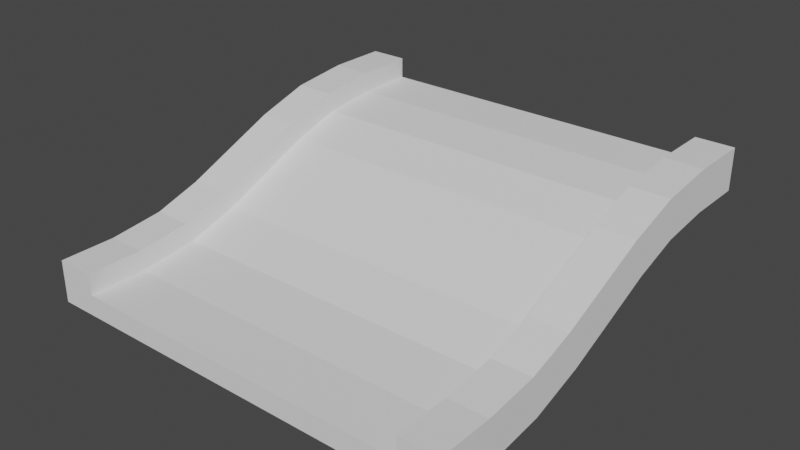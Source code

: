 # Source: 2.blend  (saved by Blender 3.6.11; exported with 4.5.12 LTS)
import bpy
from mathutils import Matrix  # noqa: F401  (used for matrix-valued properties, if any)

bpy.ops.wm.read_factory_settings(use_empty=True)
scene = bpy.context.scene
scene.name = 'Scene'

# ---- world
world_world = bpy.data.worlds.new('World'); scene.world = world_world
world_world.use_nodes = True; world_world.node_tree.nodes.clear()
_N = world_world.node_tree.nodes; _L = world_world.node_tree.links
n0 = _N.new('ShaderNodeOutputWorld'); n0.name = 'World Output'; n0.location = (300, 300)
n1 = _N.new('ShaderNodeBackground'); n1.name = 'Background'; n1.location = (10, 300)
n1.inputs[0].default_value = (0.05088, 0.05088, 0.05088, 1.0)
_L.new(n1.outputs[0], n0.inputs[0])
n0.is_active_output = True
world_world.color = (0.05088, 0.05088, 0.05088)
world_world.use_sun_shadow = False
world_world.sun_shadow_jitter_overblur = 0.0

# ---- meshes
me_plane_081 = bpy.data.meshes.new('Plane.081')
me_plane_081.from_pydata([(-2.045, -1.816, 0.0), (-2.045, -2.5, 0.0), (-2.045, 2.5, 1.0), (-2.045, 1.816, 1.0), (2.045, -1.816, 0.0), (2.045, -2.5, 0.0), (2.045, 2.5, 1.0), (2.045, 1.816, 1.0), (2.045, -1.103, 0.0794), (2.045, -0.4739, 0.2748), (2.045, 0.09866, 0.5203), (2.045, 0.6472, 0.7562), (2.045, 1.206, 0.9313), (-2.045, 1.206, 0.9313), (-2.045, 0.6472, 0.7562), (-2.045, 0.09866, 0.5203), (-2.045, -0.4739, 0.2748), (-2.045, -1.103, 0.0794), (-2.045, -1.822, 0.09985), (-2.045, -2.5, 0.1), (-2.045, 2.5, 1.1), (-2.045, 1.811, 1.1), (2.045, -1.822, 0.09985), (2.045, -2.5, 0.1), (2.045, 2.5, 1.1), (2.045, 1.811, 1.1), (2.045, -1.124, 0.1773), (2.045, -0.5085, 0.3686), (2.045, 0.05919, 0.6122), (2.045, 0.6124, 0.85), (2.045, 1.185, 1.029), (-2.045, 1.185, 1.029), (-2.045, 0.6124, 0.85), (-2.045, 0.05919, 0.6122), (-2.045, -0.5085, 0.3686), (-2.045, -1.124, 0.1773)], [], [(2, 6, 7, 3), (0, 4, 5, 1), (7, 12, 13, 3), (12, 11, 14, 13), (11, 10, 15, 14), (10, 9, 16, 15), (9, 8, 17, 16), (8, 4, 0, 17), (20, 21, 25, 24), (18, 19, 23, 22), (25, 21, 31, 30), (30, 31, 32, 29), (29, 32, 33, 28), (28, 33, 34, 27), (27, 34, 35, 26), (26, 35, 18, 22), (2, 3, 21, 20), (5, 4, 22, 23), (0, 1, 19, 18), (7, 6, 24, 25), (17, 0, 18, 35), (12, 7, 25, 30), (4, 8, 26, 22), (8, 9, 27, 26), (9, 10, 28, 27), (10, 11, 29, 28), (11, 12, 30, 29), (3, 13, 31, 21), (13, 14, 32, 31), (14, 15, 33, 32), (15, 16, 34, 33), (16, 17, 35, 34)])
_k = set([(0, 1), (0, 17), (1, 5), (2, 3), (2, 6), (3, 13), (4, 5), (4, 8), (6, 7), (7, 12), (8, 9), (9, 10), (10, 11), (11, 12), (13, 14), (14, 15), (15, 16), (16, 17), (18, 19), (18, 35), (19, 23), (20, 21), (20, 24), (21, 31), (22, 23), (22, 26), (24, 25), (25, 30), (26, 27), (27, 28), (28, 29), (29, 30), (31, 32), (32, 33), (33, 34), (34, 35)])
me_plane_081.attributes.new('sharp_edge', 'BOOLEAN', 'EDGE').data.foreach_set('value', [ (min(e.vertices), max(e.vertices)) in _k for e in me_plane_081.edges])
_k = {(1, 5): 1.0, (2, 3): 1.0, (4, 5): 1.0, (0, 1): 1.0, (2, 6): 1.0, (6, 7): 1.0, (0, 17): 1.0, (7, 12): 1.0, (4, 8): 1.0, (8, 9): 1.0, (9, 10): 1.0, (10, 11): 1.0, (11, 12): 1.0, (3, 13): 1.0, (13, 14): 1.0, (14, 15): 1.0, (15, 16): 1.0, (16, 17): 1.0, (19, 23): 1.0, (20, 21): 1.0, (22, 23): 1.0, (18, 19): 1.0, (20, 24): 1.0, (24, 25): 1.0, (18, 35): 1.0, (25, 30): 1.0, (22, 26): 1.0, (26, 27): 1.0, (27, 28): 1.0, (28, 29): 1.0, (29, 30): 1.0, (21, 31): 1.0, (31, 32): 1.0, (32, 33): 1.0, (33, 34): 1.0, (34, 35): 1.0}
me_plane_081.attributes.new('crease_edge', 'FLOAT', 'EDGE').data.foreach_set('value', [_k.get((min(e.vertices), max(e.vertices)), 0.0) for e in me_plane_081.edges])
_uv = me_plane_081.uv_layers.new(name='UVMap')
_uv.uv.foreach_set('vector', [0.0, 0.0, 0.0, 0.0, 0.0, 0.0, 0.0, 0.0, 0.0, 0.0, 0.0, 0.0, 0.0, 0.0, 0.0, 0.0, 0.0, 0.0, 0.0, 0.0, 0.0, 0.0, 0.0, 0.0, 0.0, 0.0, 0.0, 0.0, 0.0, 0.0, 0.0, 0.0, 0.0, 0.0, 0.0, 0.0, 0.0, 0.0, 0.0, 0.0, 0.0, 0.0, 0.0, 0.0, 0.0, 0.0, 0.0, 0.0, 0.0, 0.0, 0.0, 0.0, 0.0, 0.0, 0.0, 0.0, 0.0, 0.0, 0.0, 0.0, 0.0, 0.0, 0.0, 0.0, 0.0, 0.0, 0.0, 0.0, 0.0, 0.0, 0.0, 0.0, 0.0, 0.0, 0.0, 0.0, 0.0, 0.0, 0.0, 0.0, 0.0, 0.0, 0.0, 0.0, 0.0, 0.0, 0.0, 0.0, 0.0, 0.0, 0.0, 0.0, 0.0, 0.0, 0.0, 0.0, 0.0, 0.0, 0.0, 0.0, 0.0, 0.0, 0.0, 0.0, 0.0, 0.0, 0.0, 0.0, 0.0, 0.0, 0.0, 0.0, 0.0, 0.0, 0.0, 0.0, 0.0, 0.0, 0.0, 0.0, 0.0, 0.0, 0.0, 0.0, 0.0, 0.0, 0.0, 0.0, 0.0, 0.0, 0.0, 0.0, 0.0, 0.0, 0.0, 0.0, 0.0, 0.0, 0.0, 0.0, 0.0, 0.0, 0.0, 0.0, 0.0, 0.0, 0.0, 0.0, 0.0, 0.0, 0.0, 0.0, 0.0, 0.0, 0.0, 0.0, 0.0, 0.0, 0.0, 0.0, 0.0, 0.0, 0.0, 0.0, 0.0, 0.0, 0.0, 0.0, 0.0, 0.0, 0.0, 0.0, 0.0, 0.0, 0.0, 0.0, 0.0, 0.0, 0.0, 0.0, 0.0, 0.0, 0.0, 0.0, 0.0, 0.0, 0.0, 0.0, 0.0, 0.0, 0.0, 0.0, 0.0, 0.0, 0.0, 0.0, 0.0, 0.0, 0.0, 0.0, 0.0, 0.0, 0.0, 0.0, 0.0, 0.0, 0.0, 0.0, 0.0, 0.0, 0.0, 0.0, 0.0, 0.0, 0.0, 0.0, 0.0, 0.0, 0.0, 0.0, 0.0, 0.0, 0.0, 0.0, 0.0, 0.0, 0.0, 0.0, 0.0, 0.0, 0.0, 0.0, 0.0, 0.0, 0.0, 0.0, 0.0, 0.0, 0.0, 0.0, 0.0, 0.0, 0.0, 0.0, 0.0, 0.0, 0.0, 0.0, 0.0, 0.0, 0.0, 0.0, 0.0, 0.0, 0.0, 0.0])
me_plane_081.update()
me_plane_081.normals_split_custom_set([tuple(v) for v in zip(*[iter([0.0, 0.0, -1.0, 0.0, 0.0, -1.0, 0.0, 0.0, -1.0, 0.0, 0.0, -1.0, 0.0, 0.0, -1.0, 0.0, 0.0, -1.0, 0.0, 0.0, -1.0, 0.0, 0.0, -1.0, 0.0, 0.112, -0.9937, 0.0, 0.112, -0.9937, 0.0, 0.112, -0.9937, 0.0, 0.112, -0.9937, 2.488e-08, 0.2988, -0.9543, 2.488e-08, 0.2988, -0.9543, 2.488e-08, 0.2988, -0.9543, 2.488e-08, 0.2988, -0.9543, 3.66e-08, 0.3951, -0.9186, 3.66e-08, 0.3951, -0.9186, 3.66e-08, 0.3951, -0.9186, 3.66e-08, 0.3951, -0.9186, -1.169e-08, 0.3941, -0.9191, -1.169e-08, 0.3941, -0.9191, -1.169e-08, 0.3941, -0.9191, -1.169e-08, 0.3941, -0.9191, -3.316e-08, 0.2964, -0.9551, -3.316e-08, 0.2964, -0.9551, -3.316e-08, 0.2964, -0.9551, -3.316e-08, 0.2964, -0.9551, -3.174e-09, 0.1107, -0.9939, -3.174e-09, 0.1107, -0.9939, -3.174e-09, 0.1107, -0.9939, -3.174e-09, 0.1107, -0.9939, 0.0, -0.0002283, 1.0, 0.0, -0.0002283, 1.0, 0.0, -0.0002283, 1.0, 0.0, -0.0002283, 1.0, 0.0, 0.0002267, 1.0, 0.0, 0.0002267, 1.0, 0.0, 0.0002267, 1.0, 0.0, 0.0002267, 1.0, 0.0, -0.1124, 0.9937, 0.0, -0.1124, 0.9937, 0.0, -0.1124, 0.9937, 0.0, -0.1124, 0.9937, -3.64e-09, -0.2983, 0.9545, -3.64e-09, -0.2983, 0.9545, -3.64e-09, -0.2983, 0.9545, -3.64e-09, -0.2983, 0.9545, -5.209e-08, -0.3949, 0.9187, -5.209e-08, -0.3949, 0.9187, -5.209e-08, -0.3949, 0.9187, -5.209e-08, -0.3949, 0.9187, 6.053e-10, -0.3943, 0.919, 6.053e-10, -0.3943, 0.919, 6.053e-10, -0.3943, 0.919, 6.053e-10, -0.3943, 0.919, 3.247e-08, -0.2968, 0.9549, 3.247e-08, -0.2968, 0.9549, 3.247e-08, -0.2968, 0.9549, 3.247e-08, -0.2968, 0.9549, 3.637e-09, -0.1103, 0.9939, 3.637e-09, -0.1103, 0.9939, 3.637e-09, -0.1103, 0.9939, 3.637e-09, -0.1103, 0.9939, -1.0, 0.0, 0.0, -1.0, 0.0, 0.0, -1.0, 0.0, 0.0, -1.0, 0.0, 0.0, 1.0, -9.838e-09, 0.0, 1.0, -9.838e-09, 0.0, 1.0, -9.838e-09, 0.0, 1.0, -9.838e-09, 0.0, -1.0, -9.838e-09, 0.0, -1.0, -9.838e-09, 0.0, -1.0, -9.838e-09, 0.0, -1.0, -9.838e-09, 0.0, 1.0, 0.0, 0.0, 1.0, 0.0, 0.0, 1.0, 0.0, 0.0, 1.0, 0.0, 0.0, -1.0, 4.212e-07, 4.378e-08, -1.0, 4.212e-07, 4.378e-08, -1.0, 4.212e-07, 4.378e-08, -1.0, 4.212e-07, 4.378e-08, 1.0, 2.404e-07, 0.0, 1.0, 2.404e-07, 0.0, 1.0, 2.404e-07, 0.0, 1.0, 2.404e-07, 0.0, 1.0, 0.0, 0.0, 1.0, 0.0, 0.0, 1.0, 0.0, 0.0, 1.0, 0.0, 0.0, 1.0, 0.0, -2.019e-07, 1.0, 0.0, -2.019e-07, 1.0, 0.0, -2.019e-07, 1.0, 0.0, -2.019e-07, 1.0, 9.615e-07, 2.847e-07, 1.0, 9.615e-07, 2.847e-07, 1.0, 9.615e-07, 2.847e-07, 1.0, 9.615e-07, 2.847e-07, 1.0, -1.492e-06, -2.953e-07, 1.0, -1.492e-06, -2.953e-07, 1.0, -1.492e-06, -2.953e-07, 1.0, -1.492e-06, -2.953e-07, 1.0, 5.041e-07, 2.233e-07, 1.0, 5.041e-07, 2.233e-07, 1.0, 5.041e-07, 2.233e-07, 1.0, 5.041e-07, 2.233e-07, -1.0, 7.213e-07, 5.047e-08, -1.0, 7.213e-07, 5.047e-08, -1.0, 7.213e-07, 5.047e-08, -1.0, 7.213e-07, 5.047e-08, -1.0, 1.008e-06, 2.233e-07, -1.0, 1.008e-06, 2.233e-07, -1.0, 1.008e-06, 2.233e-07, -1.0, 1.008e-06, 2.233e-07, -1.0, -1.989e-06, -4.429e-07, -1.0, -1.989e-06, -4.429e-07, -1.0, -1.989e-06, -4.429e-07, -1.0, -1.989e-06, -4.429e-07, -1.0, 4.807e-07, 1.424e-07, -1.0, 4.807e-07, 1.424e-07, -1.0, 4.807e-07, 1.424e-07, -1.0, 4.807e-07, 1.424e-07, -1.0, -9.172e-07, -2.019e-07, -1.0, -9.172e-07, -2.019e-07, -1.0, -9.172e-07, -2.019e-07, -1.0, -9.172e-07, -2.019e-07])] * 3)])
me_plane_083 = bpy.data.meshes.new('Plane.083')
me_plane_083.from_pydata([(-2.5, -0.4739, 0.2748), (-2.5, 0.6472, 0.7562), (-2.5, -1.816, 0.0), (-2.5, -2.5, 0.0), (-2.5, -1.103, 0.0794), (-2.5, 0.09866, 0.5203), (-2.5, 1.206, 0.9313), (-2.5, 2.5, 1.0), (-2.5, 1.816, 1.0), (-2.045, -0.4739, 0.2748), (-2.045, 0.6472, 0.7562), (-2.045, -1.816, 0.0), (-2.045, -2.5, 0.0), (-2.045, -1.103, 0.0794), (-2.045, 0.09866, 0.5203), (-2.045, 1.206, 0.9313), (-2.045, 2.5, 1.0), (-2.045, 1.816, 1.0), (-2.5, -0.6468, 0.7439), (-2.5, 0.4734, 1.225), (-2.5, -1.844, 0.4992), (-2.5, -2.5, 0.5), (-2.5, -1.206, 0.5688), (-2.5, -0.09866, 0.9797), (-2.5, 1.103, 1.42), (-2.5, 2.5, 1.5), (-2.5, 1.788, 1.499), (-2.045, -0.6468, 0.7439), (-2.045, 0.4734, 1.225), (-2.045, -1.844, 0.4992), (-2.045, -2.5, 0.5), (-2.045, -1.206, 0.5688), (-2.045, -0.09866, 0.9797), (-2.045, 1.103, 1.42), (-2.045, 2.5, 1.5), (-2.045, 1.788, 1.499)], [], [(15, 6, 8, 17), (17, 8, 7, 16), (9, 0, 5, 14), (14, 5, 1, 10), (10, 1, 6, 15), (12, 3, 2, 11), (11, 2, 4, 13), (13, 4, 0, 9), (33, 35, 26, 24), (35, 34, 25, 26), (27, 32, 23, 18), (32, 28, 19, 23), (28, 33, 24, 19), (30, 29, 20, 21), (29, 31, 22, 20), (31, 27, 18, 22), (7, 8, 26, 25), (2, 3, 21, 20), (4, 2, 20, 22), (5, 0, 18, 23), (6, 1, 19, 24), (12, 11, 29, 30), (9, 14, 32, 27), (17, 16, 34, 35), (15, 17, 35, 33), (14, 10, 28, 32), (8, 6, 24, 26), (1, 5, 23, 19), (13, 9, 27, 31), (11, 13, 31, 29), (10, 15, 33, 28), (0, 4, 22, 18)])
_uv = me_plane_083.uv_layers.new(name='UVMap')
_uv.uv.foreach_set('vector', [0.0, 0.0, 0.0, 0.0, 0.0, 0.0, 0.0, 0.0, 0.0, 0.0, 0.0, 0.0, 0.0, 0.0, 0.0, 0.0, 0.0, 0.0, 0.0, 0.0, 0.0, 0.0, 0.0, 0.0, 0.0, 0.0, 0.0, 0.0, 0.0, 0.0, 0.0, 0.0, 0.0, 0.0, 0.0, 0.0, 0.0, 0.0, 0.0, 0.0, 0.0, 0.0, 0.0, 0.0, 0.0, 0.0, 0.0, 0.0, 0.0, 0.0, 0.0, 0.0, 0.0, 0.0, 0.0, 0.0, 0.0, 0.0, 0.0, 0.0, 0.0, 0.0, 0.0, 0.0, 0.0, 0.0, 0.0, 0.0, 0.0, 0.0, 0.0, 0.0, 0.0, 0.0, 0.0, 0.0, 0.0, 0.0, 0.0, 0.0, 0.0, 0.0, 0.0, 0.0, 0.0, 0.0, 0.0, 0.0, 0.0, 0.0, 0.0, 0.0, 0.0, 0.0, 0.0, 0.0, 0.0, 0.0, 0.0, 0.0, 0.0, 0.0, 0.0, 0.0, 0.0, 0.0, 0.0, 0.0, 0.0, 0.0, 0.0, 0.0, 0.0, 0.0, 0.0, 0.0, 0.0, 0.0, 0.0, 0.0, 0.0, 0.0, 0.0, 0.0, 0.0, 0.0, 0.0, 0.0, 0.0, 0.0, 0.0, 0.0, 0.0, 0.0, 0.0, 0.0, 0.0, 0.0, 0.0, 0.0, 0.0, 0.0, 0.0, 0.0, 0.0, 0.0, 0.0, 0.0, 0.0, 0.0, 0.0, 0.0, 0.0, 0.0, 0.0, 0.0, 0.0, 0.0, 0.0, 0.0, 0.0, 0.0, 0.0, 0.0, 0.0, 0.0, 0.0, 0.0, 0.0, 0.0, 0.0, 0.0, 0.0, 0.0, 0.0, 0.0, 0.0, 0.0, 0.0, 0.0, 0.0, 0.0, 0.0, 0.0, 0.0, 0.0, 0.0, 0.0, 0.0, 0.0, 0.0, 0.0, 0.0, 0.0, 0.0, 0.0, 0.0, 0.0, 0.0, 0.0, 0.0, 0.0, 0.0, 0.0, 0.0, 0.0, 0.0, 0.0, 0.0, 0.0, 0.0, 0.0, 0.0, 0.0, 0.0, 0.0, 0.0, 0.0, 0.0, 0.0, 0.0, 0.0, 0.0, 0.0, 0.0, 0.0, 0.0, 0.0, 0.0, 0.0, 0.0, 0.0, 0.0, 0.0, 0.0, 0.0, 0.0, 0.0, 0.0, 0.0, 0.0, 0.0, 0.0, 0.0, 0.0, 0.0, 0.0, 0.0, 0.0, 0.0, 0.0, 0.0, 0.0, 0.0, 0.0, 0.0])
me_plane_083.update()
me_plane_083.normals_split_custom_set([tuple(v) for v in zip(*[iter([0.0, 0.112, -0.9937, 0.0, 0.112, -0.9937, 0.0, 0.112, -0.9937, 0.0, 0.112, -0.9937, 0.0, 0.0, -1.0, 0.0, 0.0, -1.0, 0.0, 0.0, -1.0, 0.0, 0.0, -1.0, 0.0, 0.3941, -0.9191, 0.0, 0.3941, -0.9191, 0.0, 0.3941, -0.9191, 0.0, 0.3941, -0.9191, 0.0, 0.3951, -0.9186, 0.0, 0.3951, -0.9186, 0.0, 0.3951, -0.9186, 0.0, 0.3951, -0.9186, 0.0, 0.2988, -0.9543, 0.0, 0.2988, -0.9543, 0.0, 0.2988, -0.9543, 0.0, 0.2988, -0.9543, 0.0, 0.0, -1.0, 0.0, 0.0, -1.0, 0.0, 0.0, -1.0, 0.0, 0.0, -1.0, 0.0, 0.1107, -0.9939, 0.0, 0.1107, -0.9939, 0.0, 0.1107, -0.9939, 0.0, 0.1107, -0.9939, 0.0, 0.2964, -0.9551, 0.0, 0.2964, -0.9551, 0.0, 0.2964, -0.9551, 0.0, 0.2964, -0.9551, 0.0, -0.1141, 0.9935, 0.0, -0.1141, 0.9935, 0.0, -0.1141, 0.9935, 0.0, -0.1141, 0.9935, 0.0, -0.001105, 1.0, 0.0, -0.001105, 1.0, 0.0, -0.001105, 1.0, 0.0, -0.001105, 1.0, 0.0, -0.3952, 0.9186, 0.0, -0.3952, 0.9186, 0.0, -0.3952, 0.9186, 0.0, -0.3952, 0.9186, 0.0, -0.3942, 0.919, 0.0, -0.3942, 0.919, 0.0, -0.3942, 0.919, 0.0, -0.3942, 0.919, 1.99e-07, -0.2965, 0.955, 1.99e-07, -0.2965, 0.955, 1.99e-07, -0.2965, 0.955, 1.99e-07, -0.2965, 0.955, 9.994e-08, 0.001172, 1.0, 9.994e-08, 0.001172, 1.0, 9.994e-08, 0.001172, 1.0, 9.994e-08, 0.001172, 1.0, 2.042e-07, -0.1084, 0.9941, 2.042e-07, -0.1084, 0.9941, 2.042e-07, -0.1084, 0.9941, 2.042e-07, -0.1084, 0.9941, 0.0, -0.299, 0.9543, 0.0, -0.299, 0.9543, 0.0, -0.299, 0.9543, 0.0, -0.299, 0.9543, -1.0, 1.71e-07, 0.0, -1.0, 1.71e-07, 0.0, -1.0, 1.71e-07, 0.0, -1.0, 1.71e-07, 0.0, -1.0, -4.452e-08, 0.0, -1.0, -4.452e-08, 0.0, -1.0, -4.452e-08, 0.0, -1.0, -4.452e-08, 0.0, -1.0, 2.199e-07, 4.572e-08, -1.0, 2.199e-07, 4.572e-08, -1.0, 2.199e-07, 4.572e-08, -1.0, 2.199e-07, 4.572e-08, -1.0, 1.956e-07, 1.448e-07, -1.0, 1.956e-07, 1.448e-07, -1.0, 1.956e-07, 1.448e-07, -1.0, 1.956e-07, 1.448e-07, -1.0, 6.724e-07, 2.128e-07, -1.0, 6.724e-07, 2.128e-07, -1.0, 6.724e-07, 2.128e-07, -1.0, 6.724e-07, 2.128e-07, 1.0, 5.67e-08, 0.0, 1.0, 5.67e-08, 0.0, 1.0, 5.67e-08, 0.0, 1.0, 5.67e-08, 0.0, 1.0, -4.89e-07, -1.448e-07, 1.0, -4.89e-07, -1.448e-07, 1.0, -4.89e-07, -1.448e-07, 1.0, -4.89e-07, -1.448e-07, 1.0, 4.675e-08, 0.0, 1.0, 4.675e-08, 0.0, 1.0, 4.675e-08, 0.0, 1.0, 4.675e-08, 0.0, 1.0, -4.127e-07, -4.813e-08, 1.0, -4.127e-07, -4.813e-08, 1.0, -4.127e-07, -4.813e-08, 1.0, -4.127e-07, -4.813e-08, 1.0, 1.174e-06, 4.355e-07, 1.0, 1.174e-06, 4.355e-07, 1.0, 1.174e-06, 4.355e-07, 1.0, 1.174e-06, 4.355e-07, -1.0, 1.834e-07, 4.813e-08, -1.0, 1.834e-07, 4.813e-08, -1.0, 1.834e-07, 4.813e-08, -1.0, 1.834e-07, 4.813e-08, -1.0, -7.825e-07, -4.355e-07, -1.0, -7.825e-07, -4.355e-07, -1.0, -7.825e-07, -4.355e-07, -1.0, -7.825e-07, -4.355e-07, 1.0, 9.605e-07, 2.114e-07, 1.0, 9.605e-07, 2.114e-07, 1.0, 9.605e-07, 2.114e-07, 1.0, 9.605e-07, 2.114e-07, 1.0, -4.838e-07, -4.572e-08, 1.0, -4.838e-07, -4.572e-08, 1.0, -4.838e-07, -4.572e-08, 1.0, -4.838e-07, -4.572e-08, 1.0, -6.724e-07, -2.128e-07, 1.0, -6.724e-07, -2.128e-07, 1.0, -6.724e-07, -2.128e-07, 1.0, -6.724e-07, -2.128e-07, -1.0, -7.684e-07, -2.114e-07, -1.0, -7.684e-07, -2.114e-07, -1.0, -7.684e-07, -2.114e-07, -1.0, -7.684e-07, -2.114e-07])] * 3)])
me_plane_008 = bpy.data.meshes.new('Plane.008')
me_plane_008.from_pydata([(2.5, -0.4739, 0.2748), (2.5, 0.6472, 0.7562), (2.5, -1.816, 0.0), (2.5, -2.5, 0.0), (2.5, -1.103, 0.0794), (2.5, 0.09866, 0.5203), (2.5, 1.206, 0.9313), (2.5, 2.5, 1.0), (2.5, 1.816, 1.0), (2.045, -0.4739, 0.2748), (2.045, 0.6472, 0.7562), (2.045, -1.816, 0.0), (2.045, -2.5, 0.0), (2.045, -1.103, 0.0794), (2.045, 0.09866, 0.5203), (2.045, 1.206, 0.9313), (2.045, 2.5, 1.0), (2.045, 1.816, 1.0), (2.5, -0.6468, 0.7439), (2.5, 0.4734, 1.225), (2.5, -1.844, 0.4992), (2.5, -2.5, 0.5), (2.5, -1.206, 0.5688), (2.5, -0.09866, 0.9797), (2.5, 1.103, 1.42), (2.5, 2.5, 1.5), (2.5, 1.788, 1.499), (2.045, -0.6468, 0.7439), (2.045, 0.4734, 1.225), (2.045, -1.844, 0.4992), (2.045, -2.5, 0.5), (2.045, -1.206, 0.5688), (2.045, -0.09866, 0.9797), (2.045, 1.103, 1.42), (2.045, 2.5, 1.5), (2.045, 1.788, 1.499)], [], [(15, 17, 8, 6), (17, 16, 7, 8), (9, 14, 5, 0), (14, 10, 1, 5), (10, 15, 6, 1), (12, 11, 2, 3), (11, 13, 4, 2), (13, 9, 0, 4), (33, 24, 26, 35), (35, 26, 25, 34), (27, 18, 23, 32), (32, 23, 19, 28), (28, 19, 24, 33), (30, 21, 20, 29), (29, 20, 22, 31), (31, 22, 18, 27), (8, 7, 25, 26), (3, 2, 20, 21), (2, 4, 22, 20), (0, 5, 23, 18), (1, 6, 24, 19), (11, 12, 30, 29), (14, 9, 27, 32), (16, 17, 35, 34), (17, 15, 33, 35), (10, 14, 32, 28), (6, 8, 26, 24), (5, 1, 19, 23), (9, 13, 31, 27), (13, 11, 29, 31), (15, 10, 28, 33), (4, 0, 18, 22)])
_uv = me_plane_008.uv_layers.new(name='UVMap')
_uv.uv.foreach_set('vector', [0.0, 0.0, 0.0, 0.0, 0.0, 0.0, 0.0, 0.0, 0.0, 0.0, 0.0, 0.0, 0.0, 0.0, 0.0, 0.0, 0.0, 0.0, 0.0, 0.0, 0.0, 0.0, 0.0, 0.0, 0.0, 0.0, 0.0, 0.0, 0.0, 0.0, 0.0, 0.0, 0.0, 0.0, 0.0, 0.0, 0.0, 0.0, 0.0, 0.0, 0.0, 0.0, 0.0, 0.0, 0.0, 0.0, 0.0, 0.0, 0.0, 0.0, 0.0, 0.0, 0.0, 0.0, 0.0, 0.0, 0.0, 0.0, 0.0, 0.0, 0.0, 0.0, 0.0, 0.0, 0.0, 0.0, 0.0, 0.0, 0.0, 0.0, 0.0, 0.0, 0.0, 0.0, 0.0, 0.0, 0.0, 0.0, 0.0, 0.0, 0.0, 0.0, 0.0, 0.0, 0.0, 0.0, 0.0, 0.0, 0.0, 0.0, 0.0, 0.0, 0.0, 0.0, 0.0, 0.0, 0.0, 0.0, 0.0, 0.0, 0.0, 0.0, 0.0, 0.0, 0.0, 0.0, 0.0, 0.0, 0.0, 0.0, 0.0, 0.0, 0.0, 0.0, 0.0, 0.0, 0.0, 0.0, 0.0, 0.0, 0.0, 0.0, 0.0, 0.0, 0.0, 0.0, 0.0, 0.0, 0.0, 0.0, 0.0, 0.0, 0.0, 0.0, 0.0, 0.0, 0.0, 0.0, 0.0, 0.0, 0.0, 0.0, 0.0, 0.0, 0.0, 0.0, 0.0, 0.0, 0.0, 0.0, 0.0, 0.0, 0.0, 0.0, 0.0, 0.0, 0.0, 0.0, 0.0, 0.0, 0.0, 0.0, 0.0, 0.0, 0.0, 0.0, 0.0, 0.0, 0.0, 0.0, 0.0, 0.0, 0.0, 0.0, 0.0, 0.0, 0.0, 0.0, 0.0, 0.0, 0.0, 0.0, 0.0, 0.0, 0.0, 0.0, 0.0, 0.0, 0.0, 0.0, 0.0, 0.0, 0.0, 0.0, 0.0, 0.0, 0.0, 0.0, 0.0, 0.0, 0.0, 0.0, 0.0, 0.0, 0.0, 0.0, 0.0, 0.0, 0.0, 0.0, 0.0, 0.0, 0.0, 0.0, 0.0, 0.0, 0.0, 0.0, 0.0, 0.0, 0.0, 0.0, 0.0, 0.0, 0.0, 0.0, 0.0, 0.0, 0.0, 0.0, 0.0, 0.0, 0.0, 0.0, 0.0, 0.0, 0.0, 0.0, 0.0, 0.0, 0.0, 0.0, 0.0, 0.0, 0.0, 0.0, 0.0, 0.0, 0.0, 0.0, 0.0, 0.0, 0.0, 0.0, 0.0, 0.0])
me_plane_008.update()
me_plane_008.normals_split_custom_set([tuple(v) for v in zip(*[iter([0.0, 0.112, -0.9937, 0.0, 0.112, -0.9937, 0.0, 0.112, -0.9937, 0.0, 0.112, -0.9937, 0.0, 0.0, -1.0, 0.0, 0.0, -1.0, 0.0, 0.0, -1.0, 0.0, 0.0, -1.0, 0.0, 0.3941, -0.9191, 0.0, 0.3941, -0.9191, 0.0, 0.3941, -0.9191, 0.0, 0.3941, -0.9191, 0.0, 0.3951, -0.9186, 0.0, 0.3951, -0.9186, 0.0, 0.3951, -0.9186, 0.0, 0.3951, -0.9186, 0.0, 0.2988, -0.9543, 0.0, 0.2988, -0.9543, 0.0, 0.2988, -0.9543, 0.0, 0.2988, -0.9543, 0.0, 0.0, -1.0, 0.0, 0.0, -1.0, 0.0, 0.0, -1.0, 0.0, 0.0, -1.0, 0.0, 0.1107, -0.9939, 0.0, 0.1107, -0.9939, 0.0, 0.1107, -0.9939, 0.0, 0.1107, -0.9939, 0.0, 0.2964, -0.9551, 0.0, 0.2964, -0.9551, 0.0, 0.2964, -0.9551, 0.0, 0.2964, -0.9551, 0.0, -0.1141, 0.9935, 0.0, -0.1141, 0.9935, 0.0, -0.1141, 0.9935, 0.0, -0.1141, 0.9935, 0.0, -0.001105, 1.0, 0.0, -0.001105, 1.0, 0.0, -0.001105, 1.0, 0.0, -0.001105, 1.0, -1.099e-07, -0.3952, 0.9186, -1.099e-07, -0.3952, 0.9186, -1.099e-07, -0.3952, 0.9186, -1.099e-07, -0.3952, 0.9186, 0.0, -0.3942, 0.919, 0.0, -0.3942, 0.919, 0.0, -0.3942, 0.919, 0.0, -0.3942, 0.919, 0.0, -0.2965, 0.955, 0.0, -0.2965, 0.955, 0.0, -0.2965, 0.955, 0.0, -0.2965, 0.955, 0.0, 0.001172, 1.0, 0.0, 0.001172, 1.0, 0.0, 0.001172, 1.0, 0.0, 0.001172, 1.0, 0.0, -0.1084, 0.9941, 0.0, -0.1084, 0.9941, 0.0, -0.1084, 0.9941, 0.0, -0.1084, 0.9941, -1.12e-07, -0.299, 0.9543, -1.12e-07, -0.299, 0.9543, -1.12e-07, -0.299, 0.9543, -1.12e-07, -0.299, 0.9543, 1.0, 1.71e-07, 0.0, 1.0, 1.71e-07, 0.0, 1.0, 1.71e-07, 0.0, 1.0, 1.71e-07, 0.0, 1.0, 8.905e-08, 0.0, 1.0, 8.905e-08, 0.0, 1.0, 8.905e-08, 0.0, 1.0, 8.905e-08, 0.0, 1.0, 8.796e-08, 0.0, 1.0, 8.796e-08, 0.0, 1.0, 8.796e-08, 0.0, 1.0, 8.796e-08, 0.0, 1.0, 9.781e-07, 2.897e-07, 1.0, 9.781e-07, 2.897e-07, 1.0, 9.781e-07, 2.897e-07, 1.0, 9.781e-07, 2.897e-07, 1.0, 7.684e-07, 2.128e-07, 1.0, 7.684e-07, 2.128e-07, 1.0, 7.684e-07, 2.128e-07, 1.0, 7.684e-07, 2.128e-07, -1.0, 5.67e-08, 0.0, -1.0, 5.67e-08, 0.0, -1.0, 5.67e-08, 0.0, -1.0, 5.67e-08, 0.0, -1.0, -6.847e-07, -2.897e-07, -1.0, -6.847e-07, -2.897e-07, -1.0, -6.847e-07, -2.897e-07, -1.0, -6.847e-07, -2.897e-07, -1.0, 4.675e-08, 0.0, -1.0, 4.675e-08, 0.0, -1.0, 4.675e-08, 0.0, -1.0, 4.675e-08, 0.0, -1.0, -4.585e-08, 0.0, -1.0, -4.585e-08, 0.0, -1.0, -4.585e-08, 0.0, -1.0, -4.585e-08, 0.0, -1.0, 1.174e-06, 2.903e-07, -1.0, 1.174e-06, 2.903e-07, -1.0, 1.174e-06, 2.903e-07, -1.0, 1.174e-06, 2.903e-07, 1.0, -1.834e-07, 0.0, 1.0, -1.834e-07, 0.0, 1.0, -1.834e-07, 0.0, 1.0, -1.834e-07, 0.0, 1.0, -7.825e-07, -2.903e-07, 1.0, -7.825e-07, -2.903e-07, 1.0, -7.825e-07, -2.903e-07, 1.0, -7.825e-07, -2.903e-07, -1.0, 6.724e-07, 2.114e-07, -1.0, 6.724e-07, 2.114e-07, -1.0, 6.724e-07, 2.114e-07, -1.0, 6.724e-07, 2.114e-07, -1.0, -1.319e-07, 0.0, -1.0, -1.319e-07, 0.0, -1.0, -1.319e-07, 0.0, -1.0, -1.319e-07, 0.0, -1.0, -1.153e-06, -2.128e-07, -1.0, -1.153e-06, -2.128e-07, -1.0, -1.153e-06, -2.128e-07, -1.0, -1.153e-06, -2.128e-07, 1.0, -8.645e-07, -2.114e-07, 1.0, -8.645e-07, -2.114e-07, 1.0, -8.645e-07, -2.114e-07, 1.0, -8.645e-07, -2.114e-07])] * 3)])
me_plane_001 = bpy.data.meshes.new('Plane.001')
me_plane_001.from_pydata([(-2.045, -1.816, 0.1), (-2.045, -2.5, 0.1), (-2.045, 2.5, 1.1), (-2.045, 1.816, 1.1), (2.045, -1.816, 0.1), (2.045, -2.5, 0.1), (2.045, 2.5, 1.1), (2.045, 1.816, 1.1), (2.045, -1.103, 0.1794), (2.045, -0.4739, 0.3748), (2.045, 0.09866, 0.6203), (2.045, 0.6472, 0.8562), (2.045, 1.206, 1.031), (-2.045, 1.206, 1.031), (-2.045, 0.6472, 0.8562), (-2.045, 0.09866, 0.6203), (-2.045, -0.4739, 0.3748), (-2.045, -1.103, 0.1794), (-2.045, -1.825, 0.2498), (-2.045, -2.5, 0.25), (-2.045, 2.5, 1.25), (-2.045, 1.808, 1.25), (2.045, -1.825, 0.2498), (2.045, -2.5, 0.25), (2.045, 2.5, 1.25), (2.045, 1.808, 1.25), (2.045, -1.134, 0.3262), (2.045, -0.5257, 0.5155), (2.045, 0.03946, 0.7581), (2.045, 0.595, 0.9969), (2.045, 1.175, 1.178), (-2.045, 1.175, 1.178), (-2.045, 0.595, 0.9969), (-2.045, 0.03946, 0.7581), (-2.045, -0.5257, 0.5155), (-2.045, -1.134, 0.3262)], [], [(2, 6, 7, 3), (0, 4, 5, 1), (7, 12, 13, 3), (12, 11, 14, 13), (11, 10, 15, 14), (10, 9, 16, 15), (9, 8, 17, 16), (8, 4, 0, 17), (20, 21, 25, 24), (18, 19, 23, 22), (25, 21, 31, 30), (30, 31, 32, 29), (29, 32, 33, 28), (28, 33, 34, 27), (27, 34, 35, 26), (26, 35, 18, 22), (2, 3, 21, 20), (5, 4, 22, 23), (0, 1, 19, 18), (7, 6, 24, 25), (17, 0, 18, 35), (12, 7, 25, 30), (4, 8, 26, 22), (8, 9, 27, 26), (9, 10, 28, 27), (10, 11, 29, 28), (11, 12, 30, 29), (3, 13, 31, 21), (13, 14, 32, 31), (14, 15, 33, 32), (15, 16, 34, 33), (16, 17, 35, 34)])
_k = set([(0, 1), (0, 17), (1, 5), (2, 3), (2, 6), (3, 13), (4, 5), (4, 8), (6, 7), (7, 12), (8, 9), (9, 10), (10, 11), (11, 12), (13, 14), (14, 15), (15, 16), (16, 17), (18, 19), (18, 35), (19, 23), (20, 21), (20, 24), (21, 31), (22, 23), (22, 26), (24, 25), (25, 30), (26, 27), (27, 28), (28, 29), (29, 30), (31, 32), (32, 33), (33, 34), (34, 35)])
me_plane_001.attributes.new('sharp_edge', 'BOOLEAN', 'EDGE').data.foreach_set('value', [ (min(e.vertices), max(e.vertices)) in _k for e in me_plane_001.edges])
_k = {(1, 5): 1.0, (2, 3): 1.0, (4, 5): 1.0, (0, 1): 1.0, (2, 6): 1.0, (6, 7): 1.0, (0, 17): 1.0, (7, 12): 1.0, (4, 8): 1.0, (8, 9): 1.0, (9, 10): 1.0, (10, 11): 1.0, (11, 12): 1.0, (3, 13): 1.0, (13, 14): 1.0, (14, 15): 1.0, (15, 16): 1.0, (16, 17): 1.0, (19, 23): 1.0, (20, 21): 1.0, (22, 23): 1.0, (18, 19): 1.0, (20, 24): 1.0, (24, 25): 1.0, (18, 35): 1.0, (25, 30): 1.0, (22, 26): 1.0, (26, 27): 1.0, (27, 28): 1.0, (28, 29): 1.0, (29, 30): 1.0, (21, 31): 1.0, (31, 32): 1.0, (32, 33): 1.0, (33, 34): 1.0, (34, 35): 1.0}
me_plane_001.attributes.new('crease_edge', 'FLOAT', 'EDGE').data.foreach_set('value', [_k.get((min(e.vertices), max(e.vertices)), 0.0) for e in me_plane_001.edges])
_uv = me_plane_001.uv_layers.new(name='UVMap')
_uv.uv.foreach_set('vector', [0.0, 0.0, 0.0, 0.0, 0.0, 0.0, 0.0, 0.0, 0.0, 0.0, 0.0, 0.0, 0.0, 0.0, 0.0, 0.0, 0.0, 0.0, 0.0, 0.0, 0.0, 0.0, 0.0, 0.0, 0.0, 0.0, 0.0, 0.0, 0.0, 0.0, 0.0, 0.0, 0.0, 0.0, 0.0, 0.0, 0.0, 0.0, 0.0, 0.0, 0.0, 0.0, 0.0, 0.0, 0.0, 0.0, 0.0, 0.0, 0.0, 0.0, 0.0, 0.0, 0.0, 0.0, 0.0, 0.0, 0.0, 0.0, 0.0, 0.0, 0.0, 0.0, 0.0, 0.0, 0.0, 0.0, 0.0, 0.0, 0.0, 0.0, 0.0, 0.0, 0.0, 0.0, 0.0, 0.0, 0.0, 0.0, 0.0, 0.0, 0.0, 0.0, 0.0, 0.0, 0.0, 0.0, 0.0, 0.0, 0.0, 0.0, 0.0, 0.0, 0.0, 0.0, 0.0, 0.0, 0.0, 0.0, 0.0, 0.0, 0.0, 0.0, 0.0, 0.0, 0.0, 0.0, 0.0, 0.0, 0.0, 0.0, 0.0, 0.0, 0.0, 0.0, 0.0, 0.0, 0.0, 0.0, 0.0, 0.0, 0.0, 0.0, 0.0, 0.0, 0.0, 0.0, 0.0, 0.0, 0.0, 0.0, 0.0, 0.0, 0.0, 0.0, 0.0, 0.0, 0.0, 0.0, 0.0, 0.0, 0.0, 0.0, 0.0, 0.0, 0.0, 0.0, 0.0, 0.0, 0.0, 0.0, 0.0, 0.0, 0.0, 0.0, 0.0, 0.0, 0.0, 0.0, 0.0, 0.0, 0.0, 0.0, 0.0, 0.0, 0.0, 0.0, 0.0, 0.0, 0.0, 0.0, 0.0, 0.0, 0.0, 0.0, 0.0, 0.0, 0.0, 0.0, 0.0, 0.0, 0.0, 0.0, 0.0, 0.0, 0.0, 0.0, 0.0, 0.0, 0.0, 0.0, 0.0, 0.0, 0.0, 0.0, 0.0, 0.0, 0.0, 0.0, 0.0, 0.0, 0.0, 0.0, 0.0, 0.0, 0.0, 0.0, 0.0, 0.0, 0.0, 0.0, 0.0, 0.0, 0.0, 0.0, 0.0, 0.0, 0.0, 0.0, 0.0, 0.0, 0.0, 0.0, 0.0, 0.0, 0.0, 0.0, 0.0, 0.0, 0.0, 0.0, 0.0, 0.0, 0.0, 0.0, 0.0, 0.0, 0.0, 0.0, 0.0, 0.0, 0.0, 0.0, 0.0, 0.0, 0.0, 0.0, 0.0, 0.0, 0.0, 0.0, 0.0, 0.0, 0.0, 0.0, 0.0, 0.0])
me_plane_001.update()
me_plane_001.normals_split_custom_set([tuple(v) for v in zip(*[iter([-4.262e-09, 0.0, -1.0, -4.262e-09, 0.0, -1.0, -4.262e-09, 0.0, -1.0, -4.262e-09, 0.0, -1.0, 0.0, 0.0, -1.0, 0.0, 0.0, -1.0, 0.0, 0.0, -1.0, 0.0, 0.0, -1.0, 0.0, 0.112, -0.9937, 0.0, 0.112, -0.9937, 0.0, 0.112, -0.9937, 0.0, 0.112, -0.9937, 0.0, 0.2988, -0.9543, 0.0, 0.2988, -0.9543, 0.0, 0.2988, -0.9543, 0.0, 0.2988, -0.9543, 2.44e-08, 0.3951, -0.9186, 2.44e-08, 0.3951, -0.9186, 2.44e-08, 0.3951, -0.9186, 2.44e-08, 0.3951, -0.9186, 0.0, 0.3941, -0.9191, 0.0, 0.3941, -0.9191, 0.0, 0.3941, -0.9191, 0.0, 0.3941, -0.9191, -3.868e-08, 0.2964, -0.9551, -3.868e-08, 0.2964, -0.9551, -3.868e-08, 0.2964, -0.9551, -3.868e-08, 0.2964, -0.9551, -5.078e-09, 0.1107, -0.9939, -5.078e-09, 0.1107, -0.9939, -5.078e-09, 0.1107, -0.9939, -5.078e-09, 0.1107, -0.9939, 0.0, -0.0003408, 1.0, 0.0, -0.0003408, 1.0, 0.0, -0.0003408, 1.0, 0.0, -0.0003408, 1.0, 0.0, 0.0003415, 1.0, 0.0, 0.0003415, 1.0, 0.0, 0.0003415, 1.0, 0.0, 0.0003415, 1.0, 0.0, -0.1127, 0.9936, 0.0, -0.1127, 0.9936, 0.0, -0.1127, 0.9936, 0.0, -0.1127, 0.9936, -2.405e-08, -0.2981, 0.9545, -2.405e-08, -0.2981, 0.9545, -2.405e-08, -0.2981, 0.9545, -2.405e-08, -0.2981, 0.9545, -1.661e-08, -0.3948, 0.9187, -1.661e-08, -0.3948, 0.9187, -1.661e-08, -0.3948, 0.9187, -1.661e-08, -0.3948, 0.9187, -1.469e-09, -0.3944, 0.9189, -1.469e-09, -0.3944, 0.9189, -1.469e-09, -0.3944, 0.9189, -1.469e-09, -0.3944, 0.9189, 2.384e-08, -0.2971, 0.9548, 2.384e-08, -0.2971, 0.9548, 2.384e-08, -0.2971, 0.9548, 2.384e-08, -0.2971, 0.9548, 1.05e-08, -0.1101, 0.9939, 1.05e-08, -0.1101, 0.9939, 1.05e-08, -0.1101, 0.9939, 1.05e-08, -0.1101, 0.9939, -1.0, -5.278e-08, 0.0, -1.0, -5.278e-08, 0.0, -1.0, -5.278e-08, 0.0, -1.0, -5.278e-08, 0.0, 1.0, 6.657e-08, 0.0, 1.0, 6.657e-08, 0.0, 1.0, 6.657e-08, 0.0, 1.0, 6.657e-08, 0.0, -1.0, 6.657e-08, 0.0, -1.0, 6.657e-08, 0.0, -1.0, 6.657e-08, 0.0, -1.0, 6.657e-08, 0.0, 1.0, -5.278e-08, 0.0, 1.0, -5.278e-08, 0.0, 1.0, -5.278e-08, 0.0, 1.0, -5.278e-08, 0.0, -1.0, 5.645e-07, 4.402e-08, -1.0, 5.645e-07, 4.402e-08, -1.0, 5.645e-07, 4.402e-08, -1.0, 5.645e-07, 4.402e-08, 1.0, 1.593e-07, 0.0, 1.0, 1.593e-07, 0.0, 1.0, 1.593e-07, 0.0, 1.0, 1.593e-07, 0.0, 1.0, 1.411e-07, 0.0, 1.0, 1.411e-07, 0.0, 1.0, 1.411e-07, 0.0, 1.0, 1.411e-07, 0.0, 1.0, -6.149e-07, -2.03e-07, 1.0, -6.149e-07, -2.03e-07, 1.0, -6.149e-07, -2.03e-07, 1.0, -6.149e-07, -2.03e-07, 1.0, 6.424e-07, 2.854e-07, 1.0, 6.424e-07, 2.854e-07, 1.0, 6.424e-07, 2.854e-07, 1.0, 6.424e-07, 2.854e-07, 1.0, -9.926e-07, -2.946e-07, 1.0, -9.926e-07, -2.946e-07, 1.0, -9.926e-07, -2.946e-07, 1.0, -9.926e-07, -2.946e-07, 1.0, 1.002e-06, 2.219e-07, 1.0, 1.002e-06, 2.219e-07, 1.0, 1.002e-06, 2.219e-07, 1.0, 1.002e-06, 2.219e-07, -1.0, 4.78e-07, 5.017e-08, -1.0, 4.78e-07, 5.017e-08, -1.0, 4.78e-07, 5.017e-08, -1.0, 4.78e-07, 5.017e-08, -1.0, 6.679e-07, 2.219e-07, -1.0, 6.679e-07, 2.219e-07, -1.0, 6.679e-07, 2.219e-07, -1.0, 6.679e-07, 2.219e-07, -1.0, -1.323e-06, -4.419e-07, -1.0, -1.323e-06, -4.419e-07, -1.0, -1.323e-06, -4.419e-07, -1.0, -1.323e-06, -4.419e-07, -1.0, 3.212e-07, 1.427e-07, -1.0, 3.212e-07, 1.427e-07, -1.0, 3.212e-07, 1.427e-07, -1.0, 3.212e-07, 1.427e-07, -1.0, -9.224e-07, -2.03e-07, -1.0, -9.224e-07, -2.03e-07, -1.0, -9.224e-07, -2.03e-07, -1.0, -9.224e-07, -2.03e-07])] * 3)])
me_plane_002 = bpy.data.meshes.new('Plane.002')
me_plane_002.from_pydata([(-2.5, -2.5, 0.0), (-2.5, 2.5, 1.0), (-2.045, -2.5, 0.0), (-2.045, 2.5, 1.0), (-2.5, -2.5, 0.5), (-2.5, 2.5, 1.5), (-2.045, -2.5, 0.5), (-2.045, 2.5, 1.5)], [], [(3, 1, 5, 7), (0, 2, 6, 4)])
_uv = me_plane_002.uv_layers.new(name='UVMap')
_uv.uv.foreach_set('vector', [0.0, 0.0, 0.0, 0.0, 0.0, 0.0, 0.0, 0.0, 0.0, 0.0, 0.0, 0.0, 0.0, 0.0, 0.0, 0.0])
me_plane_002.update()
me_plane_002.normals_split_custom_set([tuple(v) for v in zip(*[iter([0.0, 1.0, 0.0, 0.0, 1.0, 0.0, 0.0, 1.0, 0.0, 0.0, 1.0, 0.0, 0.0, -1.0, 0.0, 0.0, -1.0, 0.0, 0.0, -1.0, 0.0, 0.0, -1.0, 0.0])] * 3)])
me_plane_003 = bpy.data.meshes.new('Plane.003')
me_plane_003.from_pydata([(-2.045, -2.5, 0.0), (-2.045, 2.5, 1.0), (2.045, -2.5, 0.0), (2.045, 2.5, 1.0), (-2.045, -2.5, 0.1), (-2.045, 2.5, 1.1), (2.045, -2.5, 0.1), (2.045, 2.5, 1.1)], [], [(0, 2, 6, 4), (3, 1, 5, 7)])
_k = set([(0, 2), (1, 3), (4, 6), (5, 7)])
me_plane_003.attributes.new('sharp_edge', 'BOOLEAN', 'EDGE').data.foreach_set('value', [ (min(e.vertices), max(e.vertices)) in _k for e in me_plane_003.edges])
_k = {(0, 2): 1.0, (1, 3): 1.0, (4, 6): 1.0, (5, 7): 1.0}
me_plane_003.attributes.new('crease_edge', 'FLOAT', 'EDGE').data.foreach_set('value', [_k.get((min(e.vertices), max(e.vertices)), 0.0) for e in me_plane_003.edges])
_uv = me_plane_003.uv_layers.new(name='UVMap')
_uv.uv.foreach_set('vector', [0.0, 0.0, 0.0, 0.0, 0.0, 0.0, 0.0, 0.0, 0.0, 0.0, 0.0, 0.0, 0.0, 0.0, 0.0, 0.0])
me_plane_003.update()
me_plane_003.normals_split_custom_set([tuple(v) for v in zip(*[iter([0.0, -1.0, 0.0, 0.0, -1.0, 0.0, 0.0, -1.0, 0.0, 0.0, -1.0, 0.0, 0.0, 1.0, 0.0, 0.0, 1.0, 0.0, 0.0, 1.0, 0.0, 0.0, 1.0, 0.0])] * 3)])
me_plane_004 = bpy.data.meshes.new('Plane.004')
me_plane_004.from_pydata([(2.5, -2.5, 0.0), (2.5, 2.5, 1.0), (2.045, -2.5, 0.0), (2.045, 2.5, 1.0), (2.5, -2.5, 0.5), (2.5, 2.5, 1.5), (2.045, -2.5, 0.5), (2.045, 2.5, 1.5)], [], [(1, 3, 7, 5), (2, 0, 4, 6)])
_uv = me_plane_004.uv_layers.new(name='UVMap')
_uv.uv.foreach_set('vector', [0.0, 0.0, 0.0, 0.0, 0.0, 0.0, 0.0, 0.0, 0.0, 0.0, 0.0, 0.0, 0.0, 0.0, 0.0, 0.0])
me_plane_004.update()
me_plane_004.normals_split_custom_set([tuple(v) for v in zip(*[iter([0.0, 1.0, 0.0, 0.0, 1.0, 0.0, 0.0, 1.0, 0.0, 0.0, 1.0, 0.0, 0.0, -1.0, 0.0, 0.0, -1.0, 0.0, 0.0, -1.0, 0.0, 0.0, -1.0, 0.0])] * 3)])
me_plane_005 = bpy.data.meshes.new('Plane.005')
me_plane_005.from_pydata([(-2.045, -2.5, 0.0), (-2.045, 2.5, 1.0), (2.045, -2.5, 0.0), (2.045, 2.5, 1.0), (-2.045, -2.5, 0.15), (-2.045, 2.5, 1.15), (2.045, -2.5, 0.15), (2.045, 2.5, 1.15)], [], [(0, 2, 6, 4), (3, 1, 5, 7)])
_k = set([(0, 2), (1, 3), (4, 6), (5, 7)])
me_plane_005.attributes.new('sharp_edge', 'BOOLEAN', 'EDGE').data.foreach_set('value', [ (min(e.vertices), max(e.vertices)) in _k for e in me_plane_005.edges])
_k = {(0, 2): 1.0, (1, 3): 1.0, (4, 6): 1.0, (5, 7): 1.0}
me_plane_005.attributes.new('crease_edge', 'FLOAT', 'EDGE').data.foreach_set('value', [_k.get((min(e.vertices), max(e.vertices)), 0.0) for e in me_plane_005.edges])
_uv = me_plane_005.uv_layers.new(name='UVMap')
_uv.uv.foreach_set('vector', [0.0, 0.0, 0.0, 0.0, 0.0, 0.0, 0.0, 0.0, 0.0, 0.0, 0.0, 0.0, 0.0, 0.0, 0.0, 0.0])
me_plane_005.update()
me_plane_005.normals_split_custom_set([tuple(v) for v in zip(*[iter([0.0, -1.0, 0.0, 0.0, -1.0, 0.0, 0.0, -1.0, 0.0, 0.0, -1.0, 0.0, 0.0, 1.0, 0.0, 0.0, 1.0, 0.0, 0.0, 1.0, 0.0, 0.0, 1.0, 0.0])] * 3)])

# ---- objects
ob_trimesh_0_wall_001 = bpy.data.objects.new('trimesh_0_wall.001', me_plane_081)
ob_trimesh_0_wall = bpy.data.objects.new('trimesh_0_wall', me_plane_083)
ob_trimesh_0_wall_002 = bpy.data.objects.new('trimesh_0_wall.002', me_plane_008)
ob_trimesh_0_slab = bpy.data.objects.new('trimesh_0_slab', me_plane_001)
ob_trimesh_0_wall_003 = bpy.data.objects.new('trimesh_0_wall.003', me_plane_002)
ob_trimesh_0_wall_004 = bpy.data.objects.new('trimesh_0_wall.004', me_plane_003)
ob_trimesh_0_wall_005 = bpy.data.objects.new('trimesh_0_wall.005', me_plane_004)
ob_trimesh_0_slab_001 = bpy.data.objects.new('trimesh_0_slab.001', me_plane_005)

# ---- transforms, parenting, visibility, modifiers, constraints
ob_trimesh_0_wall_001.location = (0.0, 0.0, 0.0)
ob_trimesh_0_wall_001.rotation_mode = 'QUATERNION'
ob_trimesh_0_wall_001.rotation_quaternion = (1.0, 0.0, 0.0, 0.0)
ob_trimesh_0_wall.location = (0.0, 0.0, 0.0)
ob_trimesh_0_wall.rotation_mode = 'QUATERNION'
ob_trimesh_0_wall.rotation_quaternion = (1.0, 0.0, 0.0, 0.0)
ob_trimesh_0_wall_002.location = (0.0, 0.0, 0.0)
ob_trimesh_0_wall_002.rotation_mode = 'QUATERNION'
ob_trimesh_0_wall_002.rotation_quaternion = (1.0, 0.0, 0.0, 0.0)
ob_trimesh_0_slab.location = (0.0, 0.0, 0.0)
ob_trimesh_0_slab.rotation_mode = 'QUATERNION'
ob_trimesh_0_slab.rotation_quaternion = (1.0, 0.0, 0.0, 0.0)
ob_trimesh_0_wall_003.location = (0.0, 0.0, 0.0)
ob_trimesh_0_wall_003.rotation_mode = 'QUATERNION'
ob_trimesh_0_wall_003.rotation_quaternion = (1.0, 0.0, 0.0, 0.0)
ob_trimesh_0_wall_004.location = (0.0, 0.0, 0.0)
ob_trimesh_0_wall_004.rotation_mode = 'QUATERNION'
ob_trimesh_0_wall_004.rotation_quaternion = (1.0, 0.0, 0.0, 0.0)
ob_trimesh_0_wall_005.location = (0.0, 0.0, 0.0)
ob_trimesh_0_wall_005.rotation_mode = 'QUATERNION'
ob_trimesh_0_wall_005.rotation_quaternion = (1.0, 0.0, 0.0, 0.0)
ob_trimesh_0_slab_001.location = (0.0, 0.0, 0.1)
ob_trimesh_0_slab_001.rotation_mode = 'QUATERNION'
ob_trimesh_0_slab_001.rotation_quaternion = (1.0, 0.0, 0.0, 0.0)

# ---- collection membership
scene.collection.objects.link(ob_trimesh_0_wall_001)
scene.collection.objects.link(ob_trimesh_0_wall)
scene.collection.objects.link(ob_trimesh_0_wall_002)
scene.collection.objects.link(ob_trimesh_0_slab)
scene.collection.objects.link(ob_trimesh_0_wall_003)
scene.collection.objects.link(ob_trimesh_0_wall_004)
scene.collection.objects.link(ob_trimesh_0_wall_005)
scene.collection.objects.link(ob_trimesh_0_slab_001)

# ---- scene / render settings (as saved in the file)
scene.frame_start = 1; scene.frame_end = 250; scene.frame_set(1)
scene.render.engine = 'BLENDER_EEVEE_NEXT'
scene.cycles.sampling_pattern = 'TABULATED_SOBOL'
scene.view_settings.view_transform = 'Filmic'
bpy.context.view_layer.update()

# ---- added for rendering (the .blend has no active camera and no usable light): camera, sun
cam_auto = bpy.data.cameras.new('AutoCamera')
cam_auto.lens = 50.0
cam_auto.sensor_width = 36.0
cam_auto.clip_end = 1000.0
ob_auto_camera = bpy.data.objects.new('AutoCamera', cam_auto)
scene.collection.objects.link(ob_auto_camera)
ob_auto_camera.location = (6.68791, -8.02549, 6.10033)
ob_auto_camera.rotation_euler = (1.09748, -7.21219e-08, 0.694738)
scene.camera = ob_auto_camera
light_auto_sun = bpy.data.lights.new('AutoSun', 'SUN')
light_auto_sun.energy = 3.0
light_auto_sun.angle = 0.0523599
ob_auto_sun = bpy.data.objects.new('AutoSun', light_auto_sun)
scene.collection.objects.link(ob_auto_sun)
ob_auto_sun.rotation_euler = (0.872665, 0.174533, 0.523599)
bpy.context.view_layer.update()
